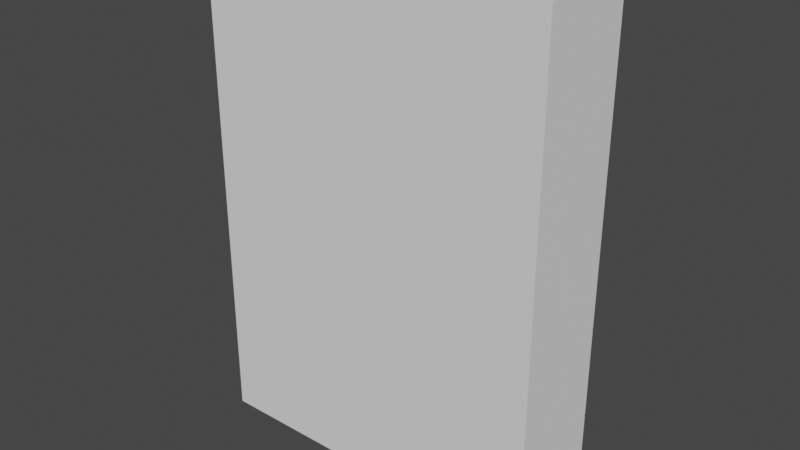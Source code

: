 # Source: clf_cupboard_a.blend  (saved by Blender 2.80.75; exported with 4.5.12 LTS)
import bpy
from mathutils import Matrix  # noqa: F401  (used for matrix-valued properties, if any)

bpy.ops.wm.read_factory_settings(use_empty=True)
scene = bpy.context.scene
scene.name = 'Scene'

# ---- collections
col_collection = bpy.data.collections.new('Collection'); scene.collection.children.link(col_collection)

# ---- world
world_world = bpy.data.worlds.new('World'); scene.world = world_world
world_world.use_nodes = True; world_world.node_tree.nodes.clear()
_N = world_world.node_tree.nodes; _L = world_world.node_tree.links
n0 = _N.new('ShaderNodeOutputWorld'); n0.name = 'World Output'; n0.location = (300, 300)
n1 = _N.new('ShaderNodeBackground'); n1.name = 'Background'; n1.location = (10, 300)
n1.inputs[0].default_value = (0.05088, 0.05088, 0.05088, 1.0)
_L.new(n1.outputs[0], n0.inputs[0])
n0.is_active_output = True
world_world.color = (0.05088, 0.05088, 0.05088)
world_world.use_sun_shadow = False
world_world.sun_shadow_jitter_overblur = 0.0

# ---- meshes
me_cube = bpy.data.meshes.new('Cube')
me_cube.from_pydata([(-1.0, -1.0, -1.0), (-1.0, -1.0, 1.0), (-1.0, 1.0, -1.0), (-1.0, 1.0, 1.0), (1.0, -1.0, -1.0), (1.0, -1.0, 1.0), (1.0, 1.0, -1.0), (1.0, 1.0, 1.0), (0.0, 1.0, -1.0), (0.0, 1.0, 1.0), (0.0, -1.0, -1.0), (0.0, -0.9493, 1.0), (-0.5, 1.0, -1.0), (-0.5, -0.8709, 1.0), (-0.5, 1.0, 1.0), (-0.5, -1.0, -1.0), (0.5, 1.0, 1.0), (0.5, -1.0, -1.0), (0.5, 1.0, -1.0), (0.5, -0.9526, 1.0), (-1.0, -0.9389, -0.2558), (-1.0, 1.0, -0.2558), (1.0, 1.0, -0.2558), (1.0, -0.9389, -0.2558), (0.0, -0.8882, -0.2558), (0.0, 1.0, -0.2558), (-0.5, 1.0, -0.2558), (-0.5, -0.8098, -0.2558), (0.5, -0.8915, -0.2558), (0.5, 1.0, -0.2558), (-1.0, 1.0, -0.6279), (1.0, 1.0, -0.6279), (1.0, -0.9028, -0.6279), (0.0, -0.8521, -0.6279), (0.0, 1.0, -0.6279), (-0.5, 1.0, -0.6279), (-0.5, -0.7736, -0.6279), (0.5, -0.8554, -0.6279), (0.5, 1.0, -0.6279), (-1.0, -0.9028, -0.6279), (-0.004936, 1.0, 1.0), (-0.004936, -1.0, -1.0), (-0.004936, 1.0, -1.0), (-0.004936, -1.0, 1.0), (-0.004936, -0.9389, -0.2558), (-0.004936, 1.0, -0.2558), (-0.004936, 1.0, -0.6279), (-0.004936, -0.9028, -0.6279), (-0.4944, 1.0, -1.0), (-0.4944, -1.0, 1.0), (-0.4944, -0.9389, -0.2558), (-0.4944, -0.9028, -0.6279), (-0.4944, 1.0, 1.0), (-0.4944, -1.0, -1.0), (-0.4944, 1.0, -0.2558), (-0.4944, 1.0, -0.6279), (-0.5055, 1.0, -1.0), (-0.5055, -1.0, 1.0), (-0.5055, 1.0, 1.0), (-0.5055, -1.0, -1.0), (-0.5055, 1.0, -0.2558), (-0.5055, -0.9389, -0.2558), (-0.5055, -0.9028, -0.6279), (-0.5055, 1.0, -0.6279), (0.01045, 1.0, -1.0), (0.004667, -1.0, 1.0), (0.01045, 1.0, 1.0), (0.00485, -1.0, -1.0), (0.01045, 1.0, -0.2558), (0.00485, -0.9389, -0.2558), (0.00485, -0.9028, -0.6279), (0.01045, 1.0, -0.6279), (0.4963, 1.0, 1.0), (0.4963, -1.0, -1.0), (0.4963, 1.0, -0.2558), (0.4963, 1.0, -0.6279), (0.4963, 1.0, -1.0), (0.4963, -1.0, 1.0), (0.4963, -0.9389, -0.2558), (0.4963, -0.9028, -0.6279), (0.5039, 1.0, 1.0), (0.5039, -1.0, -1.0), (0.5039, 1.0, -1.0), (0.5039, -1.0, 1.0), (0.5039, -0.9389, -0.2558), (0.5039, 1.0, -0.2558), (0.5039, 1.0, -0.6279), (0.5039, -0.9028, -0.6279), (-1.0, -1.0, -0.2528), (-1.0, 1.0, -0.2528), (1.0, 1.0, -0.2528), (1.0, -1.0, -0.2528), (0.0, -0.9493, -0.2528), (0.0, 1.0, -0.2528), (-0.5, 1.0, -0.2528), (-0.5, -0.8709, -0.2528), (0.5, -0.9526, -0.2528), (0.5, 1.0, -0.2528), (-0.004936, -1.0, -0.2528), (-0.004936, 1.0, -0.2528), (-0.4944, 1.0, -0.2528), (-0.4944, -1.0, -0.2528), (-0.5055, 1.0, -0.2528), (-0.5055, -1.0, -0.2528), (0.01045, 1.0, -0.2528), (0.004667, -1.0, -0.2528), (0.4963, -1.0, -0.2528), (0.4963, 1.0, -0.2528), (0.5039, -1.0, -0.2528), (0.5039, 1.0, -0.2528), (-1.0, -1.0, -0.2585), (-1.0, 1.0, -0.2585), (1.0, 1.0, -0.2585), (1.0, -1.0, -0.2585), (0.0, -0.9493, -0.2585), (0.0, 1.0, -0.2585), (-0.5, 1.0, -0.2585), (-0.5, -1.0, -0.2585), (0.5, -1.0, -0.2585), (0.5, 1.0, -0.2585), (-0.004936, 1.0, -0.2585), (-0.004936, -1.0, -0.2585), (-0.4944, 1.0, -0.2585), (-0.4944, -1.0, -0.2585), (-0.5055, -1.0, -0.2585), (-0.5055, 1.0, -0.2585), (0.00485, -1.0, -0.2585), (0.01045, 1.0, -0.2585), (0.4963, -1.0, -0.2585), (0.4963, 1.0, -0.2585), (0.5039, 1.0, -0.2585), (0.5039, -1.0, -0.2585), (-1.0, 1.0, -0.6243), (1.0, 1.0, -0.6243), (1.0, -1.0, -0.6243), (0.0, -0.9493, -0.6243), (0.0, 1.0, -0.6243), (-0.5, 1.0, -0.6243), (-0.5, -1.0, -0.6243), (0.5, -1.0, -0.6243), (0.5, 1.0, -0.6243), (-0.004936, 1.0, -0.6243), (-0.004936, -1.0, -0.6243), (-0.4944, 1.0, -0.6243), (-0.4944, -1.0, -0.6243), (-0.5055, -1.0, -0.6243), (-0.5055, 1.0, -0.6243), (0.00485, -1.0, -0.6243), (0.01045, 1.0, -0.6243), (0.4963, -1.0, -0.6243), (0.4963, 1.0, -0.6243), (0.5039, 1.0, -0.6243), (0.5039, -1.0, -0.6243), (-1.0, -1.0, -0.6243), (-1.0, 1.0, -0.6308), (1.0, 1.0, -0.6308), (1.0, -1.0, -0.6308), (0.0, -0.9493, -0.6308), (0.0, 1.0, -0.6308), (-0.5, 1.0, -0.6308), (-0.5, -1.0, -0.6308), (0.5, -1.0, -0.6308), (0.5, 1.0, -0.6308), (-1.0, -1.0, -0.6308), (-0.004936, -1.0, -0.6308), (-0.004936, 1.0, -0.6308), (-0.4944, 1.0, -0.6308), (-0.4944, -1.0, -0.6308), (-0.5055, 1.0, -0.6308), (-0.5055, -1.0, -0.6308), (0.01045, 1.0, -0.6308), (0.00485, -1.0, -0.6308), (0.4963, -1.0, -0.6308), (0.4963, 1.0, -0.6308), (0.5039, -1.0, -0.6308), (0.5039, 1.0, -0.6308), (-1.0, 1.0, -0.9712), (1.0, 1.0, -0.9712), (1.0, -1.0, -0.9712), (0.0, -0.9493, -0.9712), (0.0, 1.0, -0.9712), (-0.5, 1.0, -0.9712), (-0.5, -1.0, -0.9712), (0.5, -1.0, -0.9712), (0.5, 1.0, -0.9712), (-0.004936, -1.0, -0.9712), (-0.004936, 1.0, -0.9712), (-0.4944, 1.0, -0.9712), (-0.4944, -1.0, -0.9712), (-0.5055, 1.0, -0.9712), (-0.5055, -1.0, -0.9712), (0.01045, 1.0, -0.9712), (0.00485, -1.0, -0.9712), (0.4963, -1.0, -0.9712), (0.4963, 1.0, -0.9712), (0.5039, -1.0, -0.9712), (0.5039, 1.0, -0.9712), (-1.0, -1.0, -0.9712)], [], [(88, 1, 3, 89), (109, 80, 7, 90), (90, 7, 5, 91), (103, 57, 1, 88), (82, 6, 4, 81), (58, 3, 1, 57), (66, 9, 11, 65), (42, 8, 10, 41), (105, 65, 11, 92), (99, 40, 9, 93), (102, 58, 14, 94), (56, 12, 15, 59), (52, 14, 13, 49), (101, 49, 13, 95), (108, 83, 19, 96), (80, 16, 19, 83), (76, 18, 17, 73), (107, 72, 16, 97), (129, 74, 29, 119), (131, 84, 28, 118), (123, 50, 27, 117), (125, 60, 26, 116), (120, 45, 25, 115), (126, 69, 24, 114), (124, 61, 20, 110), (112, 22, 23, 113), (130, 85, 22, 112), (110, 20, 21, 111), (163, 39, 30, 154), (175, 86, 31, 155), (155, 31, 32, 156), (169, 62, 39, 163), (171, 70, 33, 157), (165, 46, 34, 158), (168, 63, 35, 159), (167, 51, 36, 160), (174, 87, 37, 161), (173, 75, 38, 162), (157, 33, 47, 164), (166, 55, 46, 165), (122, 54, 45, 120), (114, 24, 44, 121), (92, 11, 43, 98), (9, 40, 43, 11), (100, 52, 40, 99), (48, 42, 41, 53), (12, 48, 53, 15), (94, 14, 52, 100), (116, 26, 54, 122), (159, 35, 55, 166), (164, 47, 51, 167), (121, 44, 50, 123), (98, 43, 49, 101), (40, 52, 49, 43), (154, 30, 63, 168), (160, 36, 62, 169), (117, 27, 61, 124), (111, 21, 60, 125), (2, 56, 59, 0), (89, 3, 58, 102), (14, 58, 57, 13), (95, 13, 57, 103), (158, 34, 71, 170), (172, 79, 70, 171), (128, 78, 69, 126), (115, 25, 68, 127), (93, 9, 66, 104), (8, 64, 67, 10), (106, 77, 65, 105), (72, 66, 65, 77), (16, 72, 77, 19), (96, 19, 77, 106), (118, 28, 78, 128), (161, 37, 79, 172), (170, 71, 75, 173), (127, 68, 74, 129), (104, 66, 72, 107), (64, 76, 73, 67), (156, 32, 87, 174), (162, 38, 86, 175), (119, 29, 85, 130), (113, 23, 84, 131), (7, 80, 83, 5), (91, 5, 83, 108), (18, 82, 81, 17), (97, 16, 80, 109), (29, 97, 109, 85), (23, 91, 108, 84), (68, 104, 107, 74), (28, 96, 106, 78), (78, 106, 105, 69), (25, 93, 104, 68), (27, 95, 103, 61), (21, 89, 102, 60), (44, 98, 101, 50), (26, 94, 100, 54), (54, 100, 99, 45), (24, 92, 98, 44), (74, 107, 97, 29), (84, 108, 96, 28), (50, 101, 95, 27), (60, 102, 94, 26), (45, 99, 93, 25), (69, 105, 92, 24), (61, 103, 88, 20), (22, 90, 91, 23), (85, 109, 90, 22), (20, 88, 89, 21), (134, 113, 131, 152), (140, 119, 130, 151), (148, 127, 129, 150), (139, 118, 128, 149), (136, 115, 127, 148), (149, 128, 126, 147), (132, 111, 125, 146), (138, 117, 124, 145), (142, 121, 123, 144), (137, 116, 122, 143), (135, 114, 121, 142), (143, 122, 120, 141), (153, 110, 111, 132), (151, 130, 112, 133), (133, 112, 113, 134), (145, 124, 110, 153), (147, 126, 114, 135), (141, 120, 115, 136), (146, 125, 116, 137), (144, 123, 117, 138), (152, 131, 118, 139), (150, 129, 119, 140), (75, 150, 140, 38), (87, 152, 139, 37), (51, 144, 138, 36), (63, 146, 137, 35), (46, 141, 136, 34), (70, 147, 135, 33), (62, 145, 153, 39), (31, 133, 134, 32), (86, 151, 133, 31), (39, 153, 132, 30), (55, 143, 141, 46), (33, 135, 142, 47), (35, 137, 143, 55), (47, 142, 144, 51), (36, 138, 145, 62), (30, 132, 146, 63), (79, 149, 147, 70), (34, 136, 148, 71), (37, 139, 149, 79), (71, 148, 150, 75), (38, 140, 151, 86), (32, 134, 152, 87), (184, 162, 175, 196), (178, 156, 174, 195), (191, 170, 173, 194), (183, 161, 172, 193), (193, 172, 171, 192), (180, 158, 170, 191), (182, 160, 169, 190), (176, 154, 168, 189), (185, 164, 167, 188), (181, 159, 166, 187), (187, 166, 165, 186), (179, 157, 164, 185), (194, 173, 162, 184), (195, 174, 161, 183), (188, 167, 160, 182), (189, 168, 159, 181), (186, 165, 158, 180), (192, 171, 157, 179), (190, 169, 163, 197), (177, 155, 156, 178), (196, 175, 155, 177), (197, 163, 154, 176), (0, 197, 176, 2), (82, 196, 177, 6), (6, 177, 178, 4), (59, 190, 197, 0), (67, 192, 179, 10), (42, 186, 180, 8), (56, 189, 181, 12), (53, 188, 182, 15), (81, 195, 183, 17), (76, 194, 184, 18), (10, 179, 185, 41), (48, 187, 186, 42), (12, 181, 187, 48), (41, 185, 188, 53), (2, 176, 189, 56), (15, 182, 190, 59), (8, 180, 191, 64), (73, 193, 192, 67), (17, 183, 193, 73), (64, 191, 194, 76), (4, 178, 195, 81), (18, 184, 196, 82)])
_uv = me_cube.uv_layers.new(name='UVMap')
_uv.uv.foreach_set('vector', [0.5008, 0.0, 0.625, 0.0, 0.625, 0.25, 0.5008, 0.25, 0.5008, 0.4389, 0.625, 0.4389, 0.625, 0.5, 0.5008, 0.5, 0.5008, 0.5, 0.625, 0.5, 0.625, 0.75, 0.5008, 0.75, 0.5008, 0.9389, 0.625, 0.9389, 0.625, 1.0, 0.5008, 1.0, 0.3139, 0.5, 0.375, 0.5, 0.375, 0.75, 0.3139, 0.75, 0.8139, 0.5, 0.875, 0.5, 0.875, 0.75, 0.8139, 0.75, 0.7487, 0.5, 0.75, 0.5, 0.75, 0.75, 0.7487, 0.75, 0.2483, 0.5, 0.25, 0.5, 0.25, 0.75, 0.2483, 0.75, 0.5008, 0.8737, 0.625, 0.8737, 0.625, 0.875, 0.5008, 0.875, 0.5008, 0.3733, 0.625, 0.3733, 0.625, 0.375, 0.5008, 0.375, 0.5008, 0.3111, 0.625, 0.3111, 0.625, 0.3125, 0.5008, 0.3125, 0.1861, 0.5, 0.1875, 0.5, 0.1875, 0.75, 0.1861, 0.75, 0.8111, 0.5, 0.8125, 0.5, 0.8125, 0.75, 0.8111, 0.75, 0.5008, 0.9361, 0.625, 0.9361, 0.625, 0.9375, 0.5008, 0.9375, 0.5008, 0.8111, 0.625, 0.8111, 0.625, 0.8125, 0.5008, 0.8125, 0.6861, 0.5, 0.6875, 0.5, 0.6875, 0.75, 0.6861, 0.75, 0.3112, 0.5, 0.3125, 0.5, 0.3125, 0.75, 0.3112, 0.75, 0.5008, 0.4362, 0.625, 0.4362, 0.625, 0.4375, 0.5008, 0.4375, 0.4991, 0.4362, 0.5, 0.4362, 0.5, 0.4375, 0.4991, 0.4375, 0.4991, 0.8111, 0.5, 0.8111, 0.5, 0.8125, 0.4991, 0.8125, 0.4991, 0.9361, 0.5, 0.9361, 0.5, 0.9375, 0.4991, 0.9375, 0.4991, 0.3111, 0.5, 0.3111, 0.5, 0.3125, 0.4991, 0.3125, 0.4991, 0.3733, 0.5, 0.3733, 0.5, 0.375, 0.4991, 0.375, 0.4991, 0.8737, 0.5, 0.8737, 0.5, 0.875, 0.4991, 0.875, 0.4991, 0.9389, 0.5, 0.9389, 0.5, 1.0, 0.4991, 1.0, 0.4991, 0.5, 0.5, 0.5, 0.5, 0.75, 0.4991, 0.75, 0.4991, 0.4389, 0.5, 0.4389, 0.5, 0.5, 0.4991, 0.5, 0.4991, 0.0, 0.5, 0.0, 0.5, 0.25, 0.4991, 0.25, 0.4357, 0.0, 0.4375, 0.0, 0.4375, 0.25, 0.4357, 0.25, 0.4357, 0.4389, 0.4375, 0.4389, 0.4375, 0.5, 0.4357, 0.5, 0.4357, 0.5, 0.4375, 0.5, 0.4375, 0.75, 0.4357, 0.75, 0.4357, 0.9389, 0.4375, 0.9389, 0.4375, 1.0, 0.4357, 1.0, 0.4357, 0.8737, 0.4375, 0.8737, 0.4375, 0.875, 0.4357, 0.875, 0.4357, 0.3733, 0.4375, 0.3733, 0.4375, 0.375, 0.4357, 0.375, 0.4357, 0.3111, 0.4375, 0.3111, 0.4375, 0.3125, 0.4357, 0.3125, 0.4357, 0.9361, 0.4375, 0.9361, 0.4375, 0.9375, 0.4357, 0.9375, 0.4357, 0.8111, 0.4375, 0.8111, 0.4375, 0.8125, 0.4357, 0.8125, 0.4357, 0.4362, 0.4375, 0.4362, 0.4375, 0.4375, 0.4357, 0.4375, 0.4357, 0.875, 0.4375, 0.875, 0.4375, 0.8767, 0.4357, 0.8767, 0.4357, 0.3139, 0.4375, 0.3139, 0.4375, 0.3733, 0.4357, 0.3733, 0.4991, 0.3139, 0.5, 0.3139, 0.5, 0.3733, 0.4991, 0.3733, 0.4991, 0.875, 0.5, 0.875, 0.5, 0.8767, 0.4991, 0.8767, 0.5008, 0.875, 0.625, 0.875, 0.625, 0.8767, 0.5008, 0.8767, 0.75, 0.5, 0.7517, 0.5, 0.7517, 0.75, 0.75, 0.75, 0.5008, 0.3139, 0.625, 0.3139, 0.625, 0.3733, 0.5008, 0.3733, 0.1889, 0.5, 0.2483, 0.5, 0.2483, 0.75, 0.1889, 0.75, 0.1875, 0.5, 0.1889, 0.5, 0.1889, 0.75, 0.1875, 0.75, 0.5008, 0.3125, 0.625, 0.3125, 0.625, 0.3139, 0.5008, 0.3139, 0.4991, 0.3125, 0.5, 0.3125, 0.5, 0.3139, 0.4991, 0.3139, 0.4357, 0.3125, 0.4375, 0.3125, 0.4375, 0.3139, 0.4357, 0.3139, 0.4357, 0.8767, 0.4375, 0.8767, 0.4375, 0.9361, 0.4357, 0.9361, 0.4991, 0.8767, 0.5, 0.8767, 0.5, 0.9361, 0.4991, 0.9361, 0.5008, 0.8767, 0.625, 0.8767, 0.625, 0.9361, 0.5008, 0.9361, 0.7517, 0.5, 0.8111, 0.5, 0.8111, 0.75, 0.7517, 0.75, 0.4357, 0.25, 0.4375, 0.25, 0.4375, 0.3111, 0.4357, 0.3111, 0.4357, 0.9375, 0.4375, 0.9375, 0.4375, 0.9389, 0.4357, 0.9389, 0.4991, 0.9375, 0.5, 0.9375, 0.5, 0.9389, 0.4991, 0.9389, 0.4991, 0.25, 0.5, 0.25, 0.5, 0.3111, 0.4991, 0.3111, 0.125, 0.5, 0.1861, 0.5, 0.1861, 0.75, 0.125, 0.75, 0.5008, 0.25, 0.625, 0.25, 0.625, 0.3111, 0.5008, 0.3111, 0.8125, 0.5, 0.8139, 0.5, 0.8139, 0.75, 0.8125, 0.75, 0.5008, 0.9375, 0.625, 0.9375, 0.625, 0.9389, 0.5008, 0.9389, 0.4357, 0.375, 0.4375, 0.375, 0.4375, 0.3763, 0.4357, 0.3763, 0.4357, 0.8138, 0.4375, 0.8138, 0.4375, 0.8737, 0.4357, 0.8737, 0.4991, 0.8138, 0.5, 0.8138, 0.5, 0.8737, 0.4991, 0.8737, 0.4991, 0.375, 0.5, 0.375, 0.5, 0.3763, 0.4991, 0.3763, 0.5008, 0.375, 0.625, 0.375, 0.625, 0.3763, 0.5008, 0.3763, 0.25, 0.5, 0.2513, 0.5, 0.2513, 0.75, 0.25, 0.75, 0.5008, 0.8138, 0.625, 0.8138, 0.625, 0.8737, 0.5008, 0.8737, 0.6888, 0.5, 0.7487, 0.5, 0.7487, 0.75, 0.6888, 0.75, 0.6875, 0.5, 0.6888, 0.5, 0.6888, 0.75, 0.6875, 0.75, 0.5008, 0.8125, 0.625, 0.8125, 0.625, 0.8138, 0.5008, 0.8138, 0.4991, 0.8125, 0.5, 0.8125, 0.5, 0.8138, 0.4991, 0.8138, 0.4357, 0.8125, 0.4375, 0.8125, 0.4375, 0.8138, 0.4357, 0.8138, 0.4357, 0.3763, 0.4375, 0.3763, 0.4375, 0.4362, 0.4357, 0.4362, 0.4991, 0.3763, 0.5, 0.3763, 0.5, 0.4362, 0.4991, 0.4362, 0.5008, 0.3763, 0.625, 0.3763, 0.625, 0.4362, 0.5008, 0.4362, 0.2513, 0.5, 0.3112, 0.5, 0.3112, 0.75, 0.2513, 0.75, 0.4357, 0.75, 0.4375, 0.75, 0.4375, 0.8111, 0.4357, 0.8111, 0.4357, 0.4375, 0.4375, 0.4375, 0.4375, 0.4389, 0.4357, 0.4389, 0.4991, 0.4375, 0.5, 0.4375, 0.5, 0.4389, 0.4991, 0.4389, 0.4991, 0.75, 0.5, 0.75, 0.5, 0.8111, 0.4991, 0.8111, 0.625, 0.5, 0.6861, 0.5, 0.6861, 0.75, 0.625, 0.75, 0.5008, 0.75, 0.625, 0.75, 0.625, 0.8111, 0.5008, 0.8111, 0.3125, 0.5, 0.3139, 0.5, 0.3139, 0.75, 0.3125, 0.75, 0.5008, 0.4375, 0.625, 0.4375, 0.625, 0.4389, 0.5008, 0.4389, 0.5, 0.4375, 0.5008, 0.4375, 0.5008, 0.4389, 0.5, 0.4389, 0.5, 0.75, 0.5008, 0.75, 0.5008, 0.8111, 0.5, 0.8111, 0.5, 0.3763, 0.5008, 0.3763, 0.5008, 0.4362, 0.5, 0.4362, 0.5, 0.8125, 0.5008, 0.8125, 0.5008, 0.8138, 0.5, 0.8138, 0.5, 0.8138, 0.5008, 0.8138, 0.5008, 0.8737, 0.5, 0.8737, 0.5, 0.375, 0.5008, 0.375, 0.5008, 0.3763, 0.5, 0.3763, 0.5, 0.9375, 0.5008, 0.9375, 0.5008, 0.9389, 0.5, 0.9389, 0.5, 0.25, 0.5008, 0.25, 0.5008, 0.3111, 0.5, 0.3111, 0.5, 0.8767, 0.5008, 0.8767, 0.5008, 0.9361, 0.5, 0.9361, 0.5, 0.3125, 0.5008, 0.3125, 0.5008, 0.3139, 0.5, 0.3139, 0.5, 0.3139, 0.5008, 0.3139, 0.5008, 0.3733, 0.5, 0.3733, 0.5, 0.875, 0.5008, 0.875, 0.5008, 0.8767, 0.5, 0.8767, 0.5, 0.4362, 0.5008, 0.4362, 0.5008, 0.4375, 0.5, 0.4375, 0.5, 0.8111, 0.5008, 0.8111, 0.5008, 0.8125, 0.5, 0.8125, 0.5, 0.9361, 0.5008, 0.9361, 0.5008, 0.9375, 0.5, 0.9375, 0.5, 0.3111, 0.5008, 0.3111, 0.5008, 0.3125, 0.5, 0.3125, 0.5, 0.3733, 0.5008, 0.3733, 0.5008, 0.375, 0.5, 0.375, 0.5, 0.8737, 0.5008, 0.8737, 0.5008, 0.875, 0.5, 0.875, 0.5, 0.9389, 0.5008, 0.9389, 0.5008, 1.0, 0.5, 1.0, 0.5, 0.5, 0.5008, 0.5, 0.5008, 0.75, 0.5, 0.75, 0.5, 0.4389, 0.5008, 0.4389, 0.5008, 0.5, 0.5, 0.5, 0.5, 0.0, 0.5008, 0.0, 0.5008, 0.25, 0.5, 0.25, 0.4388, 0.75, 0.4991, 0.75, 0.4991, 0.8111, 0.4388, 0.8111, 0.4388, 0.4375, 0.4991, 0.4375, 0.4991, 0.4389, 0.4388, 0.4389, 0.4388, 0.3763, 0.4991, 0.3763, 0.4991, 0.4362, 0.4388, 0.4362, 0.4388, 0.8125, 0.4991, 0.8125, 0.4991, 0.8138, 0.4388, 0.8138, 0.4388, 0.375, 0.4991, 0.375, 0.4991, 0.3763, 0.4388, 0.3763, 0.4388, 0.8138, 0.4991, 0.8138, 0.4991, 0.8737, 0.4388, 0.8737, 0.4388, 0.25, 0.4991, 0.25, 0.4991, 0.3111, 0.4388, 0.3111, 0.4388, 0.9375, 0.4991, 0.9375, 0.4991, 0.9389, 0.4388, 0.9389, 0.4388, 0.8767, 0.4991, 0.8767, 0.4991, 0.9361, 0.4388, 0.9361, 0.4388, 0.3125, 0.4991, 0.3125, 0.4991, 0.3139, 0.4388, 0.3139, 0.4388, 0.875, 0.4991, 0.875, 0.4991, 0.8767, 0.4388, 0.8767, 0.4388, 0.3139, 0.4991, 0.3139, 0.4991, 0.3733, 0.4388, 0.3733, 0.4388, 0.0, 0.4991, 0.0, 0.4991, 0.25, 0.4388, 0.25, 0.4388, 0.4389, 0.4991, 0.4389, 0.4991, 0.5, 0.4388, 0.5, 0.4388, 0.5, 0.4991, 0.5, 0.4991, 0.75, 0.4388, 0.75, 0.4388, 0.9389, 0.4991, 0.9389, 0.4991, 1.0, 0.4388, 1.0, 0.4388, 0.8737, 0.4991, 0.8737, 0.4991, 0.875, 0.4388, 0.875, 0.4388, 0.3733, 0.4991, 0.3733, 0.4991, 0.375, 0.4388, 0.375, 0.4388, 0.3111, 0.4991, 0.3111, 0.4991, 0.3125, 0.4388, 0.3125, 0.4388, 0.9361, 0.4991, 0.9361, 0.4991, 0.9375, 0.4388, 0.9375, 0.4388, 0.8111, 0.4991, 0.8111, 0.4991, 0.8125, 0.4388, 0.8125, 0.4388, 0.4362, 0.4991, 0.4362, 0.4991, 0.4375, 0.4388, 0.4375, 0.4375, 0.4362, 0.4388, 0.4362, 0.4388, 0.4375, 0.4375, 0.4375, 0.4375, 0.8111, 0.4388, 0.8111, 0.4388, 0.8125, 0.4375, 0.8125, 0.4375, 0.9361, 0.4388, 0.9361, 0.4388, 0.9375, 0.4375, 0.9375, 0.4375, 0.3111, 0.4388, 0.3111, 0.4388, 0.3125, 0.4375, 0.3125, 0.4375, 0.3733, 0.4388, 0.3733, 0.4388, 0.375, 0.4375, 0.375, 0.4375, 0.8737, 0.4388, 0.8737, 0.4388, 0.875, 0.4375, 0.875, 0.4375, 0.9389, 0.4388, 0.9389, 0.4388, 1.0, 0.4375, 1.0, 0.4375, 0.5, 0.4388, 0.5, 0.4388, 0.75, 0.4375, 0.75, 0.4375, 0.4389, 0.4388, 0.4389, 0.4388, 0.5, 0.4375, 0.5, 0.4375, 0.0, 0.4388, 0.0, 0.4388, 0.25, 0.4375, 0.25, 0.4375, 0.3139, 0.4388, 0.3139, 0.4388, 0.3733, 0.4375, 0.3733, 0.4375, 0.875, 0.4388, 0.875, 0.4388, 0.8767, 0.4375, 0.8767, 0.4375, 0.3125, 0.4388, 0.3125, 0.4388, 0.3139, 0.4375, 0.3139, 0.4375, 0.8767, 0.4388, 0.8767, 0.4388, 0.9361, 0.4375, 0.9361, 0.4375, 0.9375, 0.4388, 0.9375, 0.4388, 0.9389, 0.4375, 0.9389, 0.4375, 0.25, 0.4388, 0.25, 0.4388, 0.3111, 0.4375, 0.3111, 0.4375, 0.8138, 0.4388, 0.8138, 0.4388, 0.8737, 0.4375, 0.8737, 0.4375, 0.375, 0.4388, 0.375, 0.4388, 0.3763, 0.4375, 0.3763, 0.4375, 0.8125, 0.4388, 0.8125, 0.4388, 0.8138, 0.4375, 0.8138, 0.4375, 0.3763, 0.4388, 0.3763, 0.4388, 0.4362, 0.4375, 0.4362, 0.4375, 0.4375, 0.4388, 0.4375, 0.4388, 0.4389, 0.4375, 0.4389, 0.4375, 0.75, 0.4388, 0.75, 0.4388, 0.8111, 0.4375, 0.8111, 0.3798, 0.4375, 0.4357, 0.4375, 0.4357, 0.4389, 0.3798, 0.4389, 0.3798, 0.75, 0.4357, 0.75, 0.4357, 0.8111, 0.3798, 0.8111, 0.3798, 0.3763, 0.4357, 0.3763, 0.4357, 0.4362, 0.3798, 0.4362, 0.3798, 0.8125, 0.4357, 0.8125, 0.4357, 0.8138, 0.3798, 0.8138, 0.3798, 0.8138, 0.4357, 0.8138, 0.4357, 0.8737, 0.3798, 0.8737, 0.3798, 0.375, 0.4357, 0.375, 0.4357, 0.3763, 0.3798, 0.3763, 0.3798, 0.9375, 0.4357, 0.9375, 0.4357, 0.9389, 0.3798, 0.9389, 0.3798, 0.25, 0.4357, 0.25, 0.4357, 0.3111, 0.3798, 0.3111, 0.3798, 0.8767, 0.4357, 0.8767, 0.4357, 0.9361, 0.3798, 0.9361, 0.3798, 0.3125, 0.4357, 0.3125, 0.4357, 0.3139, 0.3798, 0.3139, 0.3798, 0.3139, 0.4357, 0.3139, 0.4357, 0.3733, 0.3798, 0.3733, 0.3798, 0.875, 0.4357, 0.875, 0.4357, 0.8767, 0.3798, 0.8767, 0.3798, 0.4362, 0.4357, 0.4362, 0.4357, 0.4375, 0.3798, 0.4375, 0.3798, 0.8111, 0.4357, 0.8111, 0.4357, 0.8125, 0.3798, 0.8125, 0.3798, 0.9361, 0.4357, 0.9361, 0.4357, 0.9375, 0.3798, 0.9375, 0.3798, 0.3111, 0.4357, 0.3111, 0.4357, 0.3125, 0.3798, 0.3125, 0.3798, 0.3733, 0.4357, 0.3733, 0.4357, 0.375, 0.3798, 0.375, 0.3798, 0.8737, 0.4357, 0.8737, 0.4357, 0.875, 0.3798, 0.875, 0.3798, 0.9389, 0.4357, 0.9389, 0.4357, 1.0, 0.3798, 1.0, 0.3798, 0.5, 0.4357, 0.5, 0.4357, 0.75, 0.3798, 0.75, 0.3798, 0.4389, 0.4357, 0.4389, 0.4357, 0.5, 0.3798, 0.5, 0.3798, 0.0, 0.4357, 0.0, 0.4357, 0.25, 0.3798, 0.25, 0.375, 0.0, 0.3798, 0.0, 0.3798, 0.25, 0.375, 0.25, 0.375, 0.4389, 0.3798, 0.4389, 0.3798, 0.5, 0.375, 0.5, 0.375, 0.5, 0.3798, 0.5, 0.3798, 0.75, 0.375, 0.75, 0.375, 0.9389, 0.3798, 0.9389, 0.3798, 1.0, 0.375, 1.0, 0.375, 0.8737, 0.3798, 0.8737, 0.3798, 0.875, 0.375, 0.875, 0.375, 0.3733, 0.3798, 0.3733, 0.3798, 0.375, 0.375, 0.375, 0.375, 0.3111, 0.3798, 0.3111, 0.3798, 0.3125, 0.375, 0.3125, 0.375, 0.9361, 0.3798, 0.9361, 0.3798, 0.9375, 0.375, 0.9375, 0.375, 0.8111, 0.3798, 0.8111, 0.3798, 0.8125, 0.375, 0.8125, 0.375, 0.4362, 0.3798, 0.4362, 0.3798, 0.4375, 0.375, 0.4375, 0.375, 0.875, 0.3798, 0.875, 0.3798, 0.8767, 0.375, 0.8767, 0.375, 0.3139, 0.3798, 0.3139, 0.3798, 0.3733, 0.375, 0.3733, 0.375, 0.3125, 0.3798, 0.3125, 0.3798, 0.3139, 0.375, 0.3139, 0.375, 0.8767, 0.3798, 0.8767, 0.3798, 0.9361, 0.375, 0.9361, 0.375, 0.25, 0.3798, 0.25, 0.3798, 0.3111, 0.375, 0.3111, 0.375, 0.9375, 0.3798, 0.9375, 0.3798, 0.9389, 0.375, 0.9389, 0.375, 0.375, 0.3798, 0.375, 0.3798, 0.3763, 0.375, 0.3763, 0.375, 0.8138, 0.3798, 0.8138, 0.3798, 0.8737, 0.375, 0.8737, 0.375, 0.8125, 0.3798, 0.8125, 0.3798, 0.8138, 0.375, 0.8138, 0.375, 0.3763, 0.3798, 0.3763, 0.3798, 0.4362, 0.375, 0.4362, 0.375, 0.75, 0.3798, 0.75, 0.3798, 0.8111, 0.375, 0.8111, 0.375, 0.4375, 0.3798, 0.4375, 0.3798, 0.4389, 0.375, 0.4389])
me_cube.use_remesh_preserve_volume = False
me_cube.use_remesh_preserve_attributes = False
me_cube.use_mirror_vertex_groups = False
me_cube.update()

# ---- objects
ob_cube = bpy.data.objects.new('Cube', me_cube)

# ---- transforms, parenting, visibility, modifiers, constraints
ob_cube.location = (0.0, 0.0, 1.125)
ob_cube.rotation_euler = (0.0, -0.0, 3.142)
ob_cube.scale = (0.8, 0.225, 1.125)
ob_cube.lineart.crease_threshold = 0.0

# ---- collection membership
col_collection.objects.link(ob_cube)

# ---- scene / render settings (as saved in the file)
scene.frame_start = 1; scene.frame_end = 250; scene.frame_set(0)
scene.render.engine = 'BLENDER_EEVEE_NEXT'
scene.cycles.use_denoising = False
scene.cycles.samples = 128
scene.cycles.sampling_pattern = 'TABULATED_SOBOL'
scene.cycles.use_adaptive_sampling = False
scene.cycles.use_light_tree = False
scene.view_settings.view_transform = 'Filmic'
bpy.context.view_layer.update()

# ---- added for rendering (the .blend has no active camera and no usable light): camera, sun
cam_auto = bpy.data.cameras.new('AutoCamera')
cam_auto.lens = 50.0
cam_auto.sensor_width = 36.0
cam_auto.clip_end = 1000.0
ob_auto_camera = bpy.data.objects.new('AutoCamera', cam_auto)
scene.collection.objects.link(ob_auto_camera)
ob_auto_camera.location = (2.58815, -3.10578, 3.19552)
ob_auto_camera.rotation_euler = (1.09748, -7.21219e-08, 0.694738)
scene.camera = ob_auto_camera
light_auto_sun = bpy.data.lights.new('AutoSun', 'SUN')
light_auto_sun.energy = 3.0
light_auto_sun.angle = 0.0523599
ob_auto_sun = bpy.data.objects.new('AutoSun', light_auto_sun)
scene.collection.objects.link(ob_auto_sun)
ob_auto_sun.rotation_euler = (0.872665, 0.174533, 0.523599)
bpy.context.view_layer.update()
